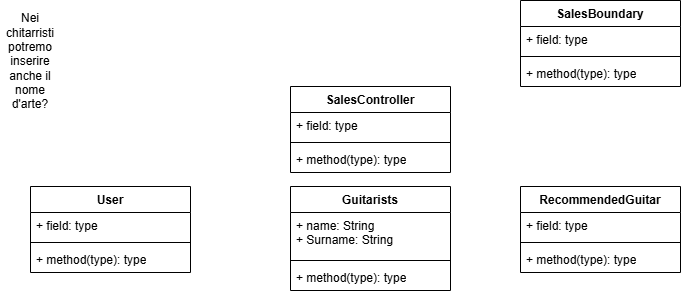

The diagram above was exported from draw.io. Its source (the exported page's mxGraphModel, read from the mxfile embedded in the PNG):
<mxGraphModel dx="1032" dy="539" grid="1" gridSize="10" guides="1" tooltips="1" connect="1" arrows="1" fold="1" page="1" pageScale="1" pageWidth="827" pageHeight="1169" math="0" shadow="0">
  <root>
    <mxCell id="WIyWlLk6GJQsqaUBKTNV-0" />
    <mxCell id="WIyWlLk6GJQsqaUBKTNV-1" parent="WIyWlLk6GJQsqaUBKTNV-0" />
    <mxCell id="K1qGl3XhEW6c-yiI3eC0-0" value="Guitarists" style="swimlane;fontStyle=1;align=center;verticalAlign=top;childLayout=stackLayout;horizontal=1;startSize=26;horizontalStack=0;resizeParent=1;resizeParentMax=0;resizeLast=0;collapsible=1;marginBottom=0;whiteSpace=wrap;html=1;" vertex="1" parent="WIyWlLk6GJQsqaUBKTNV-1">
      <mxGeometry x="330" y="290" width="160" height="104" as="geometry" />
    </mxCell>
    <mxCell id="K1qGl3XhEW6c-yiI3eC0-1" value="+ name: String&lt;div&gt;+ Surname: String&lt;/div&gt;" style="text;strokeColor=none;fillColor=none;align=left;verticalAlign=top;spacingLeft=4;spacingRight=4;overflow=hidden;rotatable=0;points=[[0,0.5],[1,0.5]];portConstraint=eastwest;whiteSpace=wrap;html=1;" vertex="1" parent="K1qGl3XhEW6c-yiI3eC0-0">
      <mxGeometry y="26" width="160" height="44" as="geometry" />
    </mxCell>
    <mxCell id="K1qGl3XhEW6c-yiI3eC0-2" value="" style="line;strokeWidth=1;fillColor=none;align=left;verticalAlign=middle;spacingTop=-1;spacingLeft=3;spacingRight=3;rotatable=0;labelPosition=right;points=[];portConstraint=eastwest;strokeColor=inherit;" vertex="1" parent="K1qGl3XhEW6c-yiI3eC0-0">
      <mxGeometry y="70" width="160" height="8" as="geometry" />
    </mxCell>
    <mxCell id="K1qGl3XhEW6c-yiI3eC0-3" value="+ method(type): type" style="text;strokeColor=none;fillColor=none;align=left;verticalAlign=top;spacingLeft=4;spacingRight=4;overflow=hidden;rotatable=0;points=[[0,0.5],[1,0.5]];portConstraint=eastwest;whiteSpace=wrap;html=1;" vertex="1" parent="K1qGl3XhEW6c-yiI3eC0-0">
      <mxGeometry y="78" width="160" height="26" as="geometry" />
    </mxCell>
    <mxCell id="K1qGl3XhEW6c-yiI3eC0-4" value="RecommendedGuitar" style="swimlane;fontStyle=1;align=center;verticalAlign=top;childLayout=stackLayout;horizontal=1;startSize=26;horizontalStack=0;resizeParent=1;resizeParentMax=0;resizeLast=0;collapsible=1;marginBottom=0;whiteSpace=wrap;html=1;" vertex="1" parent="WIyWlLk6GJQsqaUBKTNV-1">
      <mxGeometry x="560" y="290" width="160" height="86" as="geometry" />
    </mxCell>
    <mxCell id="K1qGl3XhEW6c-yiI3eC0-5" value="+ field: type" style="text;strokeColor=none;fillColor=none;align=left;verticalAlign=top;spacingLeft=4;spacingRight=4;overflow=hidden;rotatable=0;points=[[0,0.5],[1,0.5]];portConstraint=eastwest;whiteSpace=wrap;html=1;" vertex="1" parent="K1qGl3XhEW6c-yiI3eC0-4">
      <mxGeometry y="26" width="160" height="26" as="geometry" />
    </mxCell>
    <mxCell id="K1qGl3XhEW6c-yiI3eC0-6" value="" style="line;strokeWidth=1;fillColor=none;align=left;verticalAlign=middle;spacingTop=-1;spacingLeft=3;spacingRight=3;rotatable=0;labelPosition=right;points=[];portConstraint=eastwest;strokeColor=inherit;" vertex="1" parent="K1qGl3XhEW6c-yiI3eC0-4">
      <mxGeometry y="52" width="160" height="8" as="geometry" />
    </mxCell>
    <mxCell id="K1qGl3XhEW6c-yiI3eC0-7" value="+ method(type): type" style="text;strokeColor=none;fillColor=none;align=left;verticalAlign=top;spacingLeft=4;spacingRight=4;overflow=hidden;rotatable=0;points=[[0,0.5],[1,0.5]];portConstraint=eastwest;whiteSpace=wrap;html=1;" vertex="1" parent="K1qGl3XhEW6c-yiI3eC0-4">
      <mxGeometry y="60" width="160" height="26" as="geometry" />
    </mxCell>
    <mxCell id="K1qGl3XhEW6c-yiI3eC0-8" value="User" style="swimlane;fontStyle=1;align=center;verticalAlign=top;childLayout=stackLayout;horizontal=1;startSize=26;horizontalStack=0;resizeParent=1;resizeParentMax=0;resizeLast=0;collapsible=1;marginBottom=0;whiteSpace=wrap;html=1;" vertex="1" parent="WIyWlLk6GJQsqaUBKTNV-1">
      <mxGeometry x="70" y="290" width="160" height="86" as="geometry" />
    </mxCell>
    <mxCell id="K1qGl3XhEW6c-yiI3eC0-9" value="+ field: type" style="text;strokeColor=none;fillColor=none;align=left;verticalAlign=top;spacingLeft=4;spacingRight=4;overflow=hidden;rotatable=0;points=[[0,0.5],[1,0.5]];portConstraint=eastwest;whiteSpace=wrap;html=1;" vertex="1" parent="K1qGl3XhEW6c-yiI3eC0-8">
      <mxGeometry y="26" width="160" height="26" as="geometry" />
    </mxCell>
    <mxCell id="K1qGl3XhEW6c-yiI3eC0-10" value="" style="line;strokeWidth=1;fillColor=none;align=left;verticalAlign=middle;spacingTop=-1;spacingLeft=3;spacingRight=3;rotatable=0;labelPosition=right;points=[];portConstraint=eastwest;strokeColor=inherit;" vertex="1" parent="K1qGl3XhEW6c-yiI3eC0-8">
      <mxGeometry y="52" width="160" height="8" as="geometry" />
    </mxCell>
    <mxCell id="K1qGl3XhEW6c-yiI3eC0-11" value="+ method(type): type" style="text;strokeColor=none;fillColor=none;align=left;verticalAlign=top;spacingLeft=4;spacingRight=4;overflow=hidden;rotatable=0;points=[[0,0.5],[1,0.5]];portConstraint=eastwest;whiteSpace=wrap;html=1;" vertex="1" parent="K1qGl3XhEW6c-yiI3eC0-8">
      <mxGeometry y="60" width="160" height="26" as="geometry" />
    </mxCell>
    <mxCell id="K1qGl3XhEW6c-yiI3eC0-12" value="SalesController" style="swimlane;fontStyle=1;align=center;verticalAlign=top;childLayout=stackLayout;horizontal=1;startSize=26;horizontalStack=0;resizeParent=1;resizeParentMax=0;resizeLast=0;collapsible=1;marginBottom=0;whiteSpace=wrap;html=1;" vertex="1" parent="WIyWlLk6GJQsqaUBKTNV-1">
      <mxGeometry x="330" y="190" width="160" height="86" as="geometry" />
    </mxCell>
    <mxCell id="K1qGl3XhEW6c-yiI3eC0-13" value="+ field: type" style="text;strokeColor=none;fillColor=none;align=left;verticalAlign=top;spacingLeft=4;spacingRight=4;overflow=hidden;rotatable=0;points=[[0,0.5],[1,0.5]];portConstraint=eastwest;whiteSpace=wrap;html=1;" vertex="1" parent="K1qGl3XhEW6c-yiI3eC0-12">
      <mxGeometry y="26" width="160" height="26" as="geometry" />
    </mxCell>
    <mxCell id="K1qGl3XhEW6c-yiI3eC0-14" value="" style="line;strokeWidth=1;fillColor=none;align=left;verticalAlign=middle;spacingTop=-1;spacingLeft=3;spacingRight=3;rotatable=0;labelPosition=right;points=[];portConstraint=eastwest;strokeColor=inherit;" vertex="1" parent="K1qGl3XhEW6c-yiI3eC0-12">
      <mxGeometry y="52" width="160" height="8" as="geometry" />
    </mxCell>
    <mxCell id="K1qGl3XhEW6c-yiI3eC0-15" value="+ method(type): type" style="text;strokeColor=none;fillColor=none;align=left;verticalAlign=top;spacingLeft=4;spacingRight=4;overflow=hidden;rotatable=0;points=[[0,0.5],[1,0.5]];portConstraint=eastwest;whiteSpace=wrap;html=1;" vertex="1" parent="K1qGl3XhEW6c-yiI3eC0-12">
      <mxGeometry y="60" width="160" height="26" as="geometry" />
    </mxCell>
    <mxCell id="K1qGl3XhEW6c-yiI3eC0-16" value="SalesBoundary" style="swimlane;fontStyle=1;align=center;verticalAlign=top;childLayout=stackLayout;horizontal=1;startSize=26;horizontalStack=0;resizeParent=1;resizeParentMax=0;resizeLast=0;collapsible=1;marginBottom=0;whiteSpace=wrap;html=1;" vertex="1" parent="WIyWlLk6GJQsqaUBKTNV-1">
      <mxGeometry x="560" y="104" width="160" height="86" as="geometry" />
    </mxCell>
    <mxCell id="K1qGl3XhEW6c-yiI3eC0-17" value="+ field: type" style="text;strokeColor=none;fillColor=none;align=left;verticalAlign=top;spacingLeft=4;spacingRight=4;overflow=hidden;rotatable=0;points=[[0,0.5],[1,0.5]];portConstraint=eastwest;whiteSpace=wrap;html=1;" vertex="1" parent="K1qGl3XhEW6c-yiI3eC0-16">
      <mxGeometry y="26" width="160" height="26" as="geometry" />
    </mxCell>
    <mxCell id="K1qGl3XhEW6c-yiI3eC0-18" value="" style="line;strokeWidth=1;fillColor=none;align=left;verticalAlign=middle;spacingTop=-1;spacingLeft=3;spacingRight=3;rotatable=0;labelPosition=right;points=[];portConstraint=eastwest;strokeColor=inherit;" vertex="1" parent="K1qGl3XhEW6c-yiI3eC0-16">
      <mxGeometry y="52" width="160" height="8" as="geometry" />
    </mxCell>
    <mxCell id="K1qGl3XhEW6c-yiI3eC0-19" value="+ method(type): type" style="text;strokeColor=none;fillColor=none;align=left;verticalAlign=top;spacingLeft=4;spacingRight=4;overflow=hidden;rotatable=0;points=[[0,0.5],[1,0.5]];portConstraint=eastwest;whiteSpace=wrap;html=1;" vertex="1" parent="K1qGl3XhEW6c-yiI3eC0-16">
      <mxGeometry y="60" width="160" height="26" as="geometry" />
    </mxCell>
    <mxCell id="K1qGl3XhEW6c-yiI3eC0-20" value="Nei chitarristi potremo inserire anche il nome d'arte?" style="text;html=1;align=center;verticalAlign=middle;whiteSpace=wrap;rounded=0;" vertex="1" parent="WIyWlLk6GJQsqaUBKTNV-1">
      <mxGeometry x="40" y="150" width="60" height="30" as="geometry" />
    </mxCell>
  </root>
</mxGraphModel>